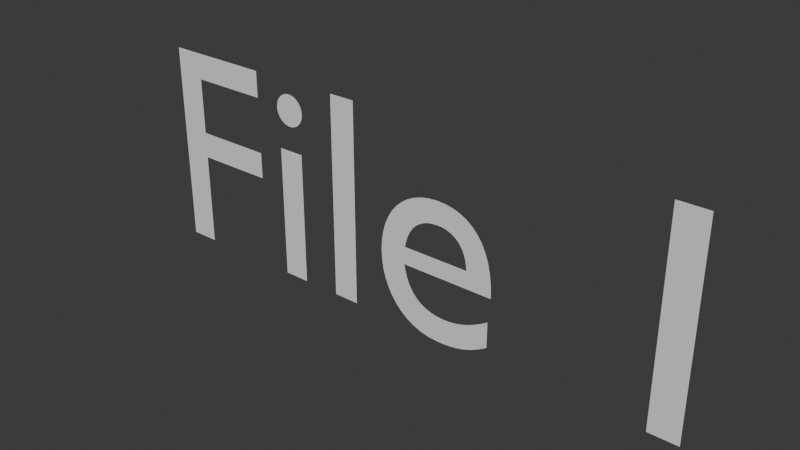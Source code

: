# Source: file_1.blend  (saved by Blender 4.0.36; exported with 4.5.12 LTS)
import bpy
from mathutils import Matrix  # noqa: F401  (used for matrix-valued properties, if any)

bpy.ops.wm.read_factory_settings(use_empty=True)
scene = bpy.context.scene
scene.name = 'Scene'

# ---- collections
col_collection = bpy.data.collections.new('Collection'); scene.collection.children.link(col_collection)

# ---- world
world_world = bpy.data.worlds.new('World'); scene.world = world_world
world_world.use_nodes = True; world_world.node_tree.nodes.clear()
_N = world_world.node_tree.nodes; _L = world_world.node_tree.links
n0 = _N.new('ShaderNodeOutputWorld'); n0.name = 'World Output'; n0.location = (300, 300)
n1 = _N.new('ShaderNodeBackground'); n1.name = 'Background'; n1.location = (10, 300)
n1.inputs[0].default_value = (0.05088, 0.05088, 0.05088, 1.0)
_L.new(n1.outputs[0], n0.inputs[0])
n0.is_active_output = True
world_world.color = (0.05088, 0.05088, 0.05088)
world_world.use_sun_shadow = False
world_world.sun_shadow_jitter_overblur = 0.0

# ---- curves / text
txt_text = bpy.data.curves.new('Text', 'FONT')
txt_text.dimensions = '2D'
txt_text.body = 'File 1'

# ---- objects
ob_text = bpy.data.objects.new('Text', txt_text)

# ---- transforms, parenting, visibility, modifiers, constraints
ob_text.location = (0.0, 0.0, 0.0)
ob_text.rotation_euler = (1.571, -0.0, 0.0)

# ---- collection membership
col_collection.objects.link(ob_text)

# ---- scene / render settings (as saved in the file)
scene.frame_start = 1; scene.frame_end = 250; scene.frame_set(1)
scene.render.engine = 'BLENDER_EEVEE_NEXT'
scene.render.fps = 60
scene.cycles.sampling_pattern = 'TABULATED_SOBOL'
bpy.context.view_layer.update()

# ---- added for rendering (the .blend has no active camera and no usable light): camera, sun
cam_auto = bpy.data.cameras.new('AutoCamera')
cam_auto.lens = 50.0
cam_auto.sensor_width = 36.0
cam_auto.clip_end = 1000.0
ob_auto_camera = bpy.data.objects.new('AutoCamera', cam_auto)
scene.collection.objects.link(ob_auto_camera)
ob_auto_camera.location = (2.88014, -2.23217, 1.82462)
ob_auto_camera.rotation_euler = (1.09748, -7.21219e-08, 0.694738)
scene.camera = ob_auto_camera
light_auto_sun = bpy.data.lights.new('AutoSun', 'SUN')
light_auto_sun.energy = 3.0
light_auto_sun.angle = 0.0523599
ob_auto_sun = bpy.data.objects.new('AutoSun', light_auto_sun)
scene.collection.objects.link(ob_auto_sun)
ob_auto_sun.rotation_euler = (0.872665, 0.174533, 0.523599)
bpy.context.view_layer.update()
